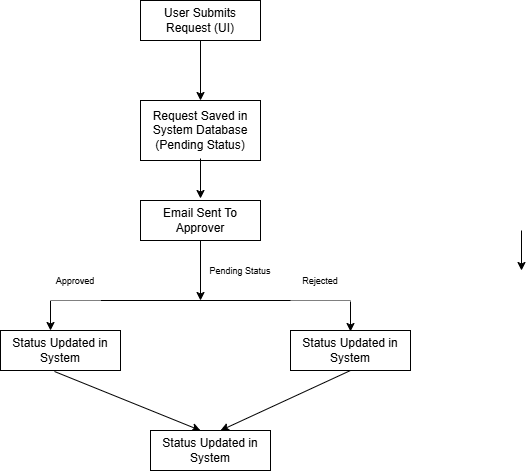

The diagram above was exported from draw.io. Its source (the exported page's mxGraphModel, read from the mxfile embedded in the PNG):
<mxGraphModel dx="864" dy="468" grid="1" gridSize="10" guides="1" tooltips="1" connect="1" arrows="1" fold="1" page="1" pageScale="1" pageWidth="827" pageHeight="1169" math="0" shadow="0">
  <root>
    <mxCell id="0" />
    <mxCell id="1" parent="0" />
    <mxCell id="YEJKK6GNhKSpAhGTYCB--1" parent="1" style="rounded=0;whiteSpace=wrap;html=1;" value="User Submits Request (UI)" vertex="1">
      <mxGeometry height="40" width="120" x="360" y="50" as="geometry" />
    </mxCell>
    <mxCell id="YEJKK6GNhKSpAhGTYCB--2" edge="1" parent="1" source="YEJKK6GNhKSpAhGTYCB--1" style="endArrow=classic;html=1;rounded=0;exitX=0.5;exitY=1;exitDx=0;exitDy=0;" value="">
      <mxGeometry height="50" relative="1" width="50" as="geometry">
        <mxPoint x="390" y="270" as="sourcePoint" />
        <mxPoint x="420" y="150" as="targetPoint" />
      </mxGeometry>
    </mxCell>
    <mxCell id="YEJKK6GNhKSpAhGTYCB--3" parent="1" style="rounded=0;whiteSpace=wrap;html=1;" value="Request Saved in System Database&lt;div&gt;(Pending Status)&lt;/div&gt;" vertex="1">
      <mxGeometry height="60" width="120" x="360" y="150" as="geometry" />
    </mxCell>
    <mxCell id="YEJKK6GNhKSpAhGTYCB--4" edge="1" parent="1" style="endArrow=classic;html=1;rounded=0;exitX=0.5;exitY=1;exitDx=0;exitDy=0;" value="">
      <mxGeometry height="50" relative="1" width="50" as="geometry">
        <mxPoint x="420" y="208" as="sourcePoint" />
        <mxPoint x="420" y="248" as="targetPoint" />
      </mxGeometry>
    </mxCell>
    <mxCell id="YEJKK6GNhKSpAhGTYCB--5" parent="1" style="rounded=0;whiteSpace=wrap;html=1;" value="Email Sent To Approver" vertex="1">
      <mxGeometry height="40" width="120" x="360" y="250" as="geometry" />
    </mxCell>
    <mxCell id="YEJKK6GNhKSpAhGTYCB--8" parent="1" style="rounded=0;whiteSpace=wrap;html=1;strokeColor=none;" value="&lt;font style=&quot;font-size: 9px;&quot;&gt;Pending Status&lt;/font&gt;" vertex="1">
      <mxGeometry height="40" width="80" x="420" y="300" as="geometry" />
    </mxCell>
    <mxCell id="YEJKK6GNhKSpAhGTYCB--10" edge="1" parent="1" style="endArrow=classic;html=1;rounded=0;exitX=0.5;exitY=1;exitDx=0;exitDy=0;" value="">
      <mxGeometry height="50" relative="1" width="50" as="geometry">
        <mxPoint x="741" y="280" as="sourcePoint" />
        <mxPoint x="741" y="320" as="targetPoint" />
      </mxGeometry>
    </mxCell>
    <mxCell id="YEJKK6GNhKSpAhGTYCB--13" edge="1" parent="1" style="endArrow=classic;html=1;rounded=0;exitX=0.5;exitY=1;exitDx=0;exitDy=0;" value="">
      <mxGeometry height="50" relative="1" width="50" as="geometry">
        <mxPoint x="420" y="290" as="sourcePoint" />
        <mxPoint x="420" y="350" as="targetPoint" />
      </mxGeometry>
    </mxCell>
    <mxCell id="YEJKK6GNhKSpAhGTYCB--14" parent="1" style="rounded=0;whiteSpace=wrap;html=1;" value="Status Updated in System" vertex="1">
      <mxGeometry height="40" width="120" x="220" y="380" as="geometry" />
    </mxCell>
    <mxCell id="YEJKK6GNhKSpAhGTYCB--15" edge="1" parent="1" style="endArrow=none;html=1;rounded=0;" value="">
      <mxGeometry height="50" relative="1" width="50" as="geometry">
        <mxPoint x="270" y="350" as="sourcePoint" />
        <mxPoint x="570" y="350" as="targetPoint" />
      </mxGeometry>
    </mxCell>
    <mxCell id="YEJKK6GNhKSpAhGTYCB--16" edge="1" parent="1" style="endArrow=classic;html=1;rounded=0;exitX=0.5;exitY=1;exitDx=0;exitDy=0;" value="">
      <mxGeometry height="50" relative="1" width="50" as="geometry">
        <mxPoint x="270" y="350" as="sourcePoint" />
        <mxPoint x="270" y="380" as="targetPoint" />
      </mxGeometry>
    </mxCell>
    <mxCell id="YEJKK6GNhKSpAhGTYCB--17" edge="1" parent="1" style="endArrow=classic;html=1;rounded=0;exitX=0.5;exitY=1;exitDx=0;exitDy=0;" value="">
      <mxGeometry height="50" relative="1" width="50" as="geometry">
        <mxPoint x="570" y="351" as="sourcePoint" />
        <mxPoint x="570" y="381" as="targetPoint" />
      </mxGeometry>
    </mxCell>
    <mxCell id="YEJKK6GNhKSpAhGTYCB--18" parent="1" style="rounded=0;whiteSpace=wrap;html=1;" value="Status Updated in System" vertex="1">
      <mxGeometry height="40" width="120" x="510" y="380" as="geometry" />
    </mxCell>
    <mxCell id="YEJKK6GNhKSpAhGTYCB--19" parent="1" style="rounded=0;whiteSpace=wrap;html=1;strokeColor=none;" value="&lt;font style=&quot;font-size: 9px;&quot;&gt;Approved&lt;/font&gt;" vertex="1">
      <mxGeometry height="40" width="50" x="270" y="310" as="geometry" />
    </mxCell>
    <mxCell id="YEJKK6GNhKSpAhGTYCB--20" parent="1" style="rounded=0;whiteSpace=wrap;html=1;strokeColor=none;" value="&lt;font style=&quot;font-size: 9px;&quot;&gt;Rejected&lt;/font&gt;" vertex="1">
      <mxGeometry height="40" width="60" x="510" y="310" as="geometry" />
    </mxCell>
    <mxCell id="YEJKK6GNhKSpAhGTYCB--21" edge="1" parent="1" source="YEJKK6GNhKSpAhGTYCB--14" style="endArrow=classic;html=1;rounded=0;exitX=0.45;exitY=1.025;exitDx=0;exitDy=0;exitPerimeter=0;" value="">
      <mxGeometry height="50" relative="1" width="50" as="geometry">
        <mxPoint x="340" y="470" as="sourcePoint" />
        <mxPoint x="420" y="480" as="targetPoint" />
      </mxGeometry>
    </mxCell>
    <mxCell id="YEJKK6GNhKSpAhGTYCB--22" edge="1" parent="1" style="endArrow=classic;html=1;rounded=0;exitX=0.45;exitY=1.025;exitDx=0;exitDy=0;exitPerimeter=0;" value="">
      <mxGeometry height="50" relative="1" width="50" as="geometry">
        <mxPoint x="570" y="420" as="sourcePoint" />
        <mxPoint x="440" y="480" as="targetPoint" />
      </mxGeometry>
    </mxCell>
    <mxCell id="YEJKK6GNhKSpAhGTYCB--23" parent="1" style="rounded=0;whiteSpace=wrap;html=1;" value="Status Updated in System" vertex="1">
      <mxGeometry height="40" width="120" x="370" y="480" as="geometry" />
    </mxCell>
  </root>
</mxGraphModel>